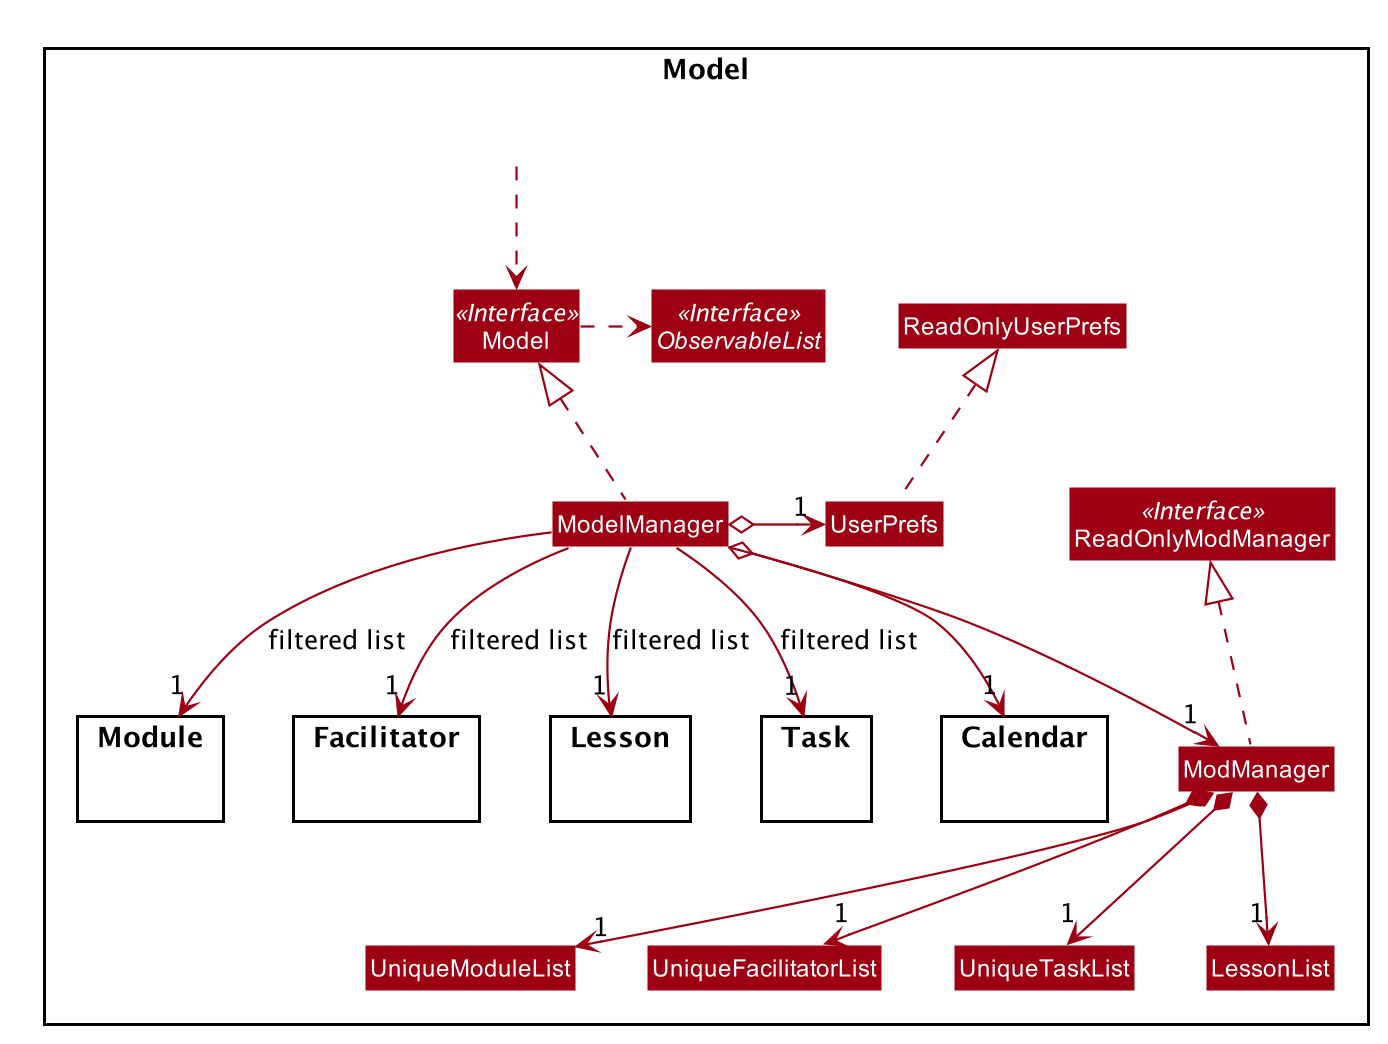

The diagram above was rendered by PlantUML. Its source (embedded in the PNG):
@startuml









skinparam BackgroundColor #FFFFFFF

skinparam Shadowing false

skinparam Class {
    FontColor #FFFFFF
    BorderThickness 1
    BorderColor #FFFFFF
    StereotypeFontColor #FFFFFF
    FontName Arial
}

skinparam Actor {
    BorderColor #000000
    Color #000000
    FontName Arial
}

skinparam Sequence {
    MessageAlign center
    BoxFontSize 50
    BoxPadding 0
    BoxFontColor #FFFFFF
    FontName Arial
}

skinparam Participant {
    FontColor #FFFFFFF
    Padding 20
    FontSize 50
}

skinparam MinClassWidth 50
skinparam ParticipantPadding 10
skinparam Shadowing false
skinparam DefaultTextAlignment center
skinparam packageStyle Rectangle

hide footbox
hide members
hide circle
skinparam arrowThickness 1.1
skinparam arrowColor #9D0012
skinparam classBackgroundColor #9D0012

Package Model <<Rectangle>>{
Interface ReadOnlyModManager <<Interface>>
Interface Model <<Interface>>
Interface ObservableList <<Interface>>
Class ModManager
Class ReadOnlyModManager
Class Model
Class ModelManager
Class UserPrefs
Class ReadOnlyUserPrefs

Package Module {
}

Package Facilitator {
}

Package Lesson {
}

Package Task {
}

Package Calendar {
}

Class HiddenOutside #FFFFFF
HiddenOutside ..> Model

ModManager .up.|> ReadOnlyModManager

ModelManager .up.|> Model
Model .right.> ObservableList
ModelManager o--> "1" ModManager
ModelManager o-left-> "1" UserPrefs
UserPrefs .up.|> ReadOnlyUserPrefs

ModManager *--> "1" UniqueModuleList
ModManager *--> "1" UniqueFacilitatorList
ModManager *--> "1" UniqueTaskList
ModManager *--> "1" LessonList

ModelManager -->"1" Calendar
ModelManager -->"1" Module : filtered list
ModelManager -->"1" Facilitator : filtered list
ModelManager -->"1" Task : filtered list
ModelManager -->"1" Lesson : filtered list
@enduml